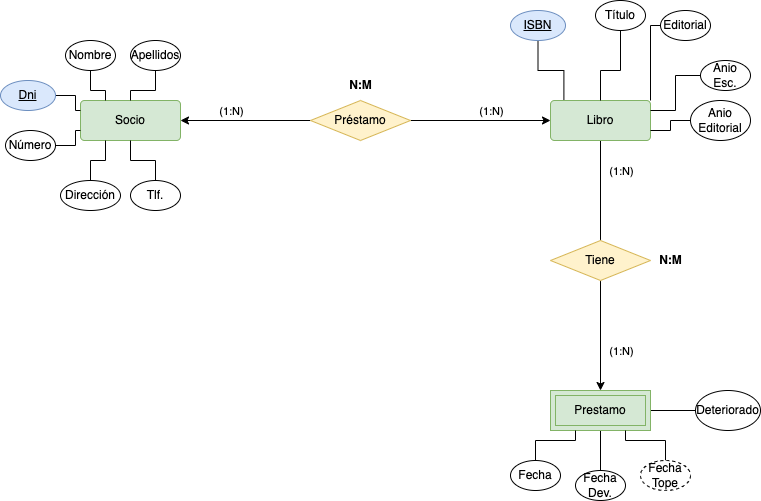

The diagram above was exported from draw.io. Its source (the exported page's mxGraphModel, read from the mxfile embedded in the PNG):
<mxGraphModel dx="1485" dy="1560" grid="1" gridSize="10" guides="1" tooltips="1" connect="1" arrows="1" fold="1" page="1" pageScale="1" pageWidth="827" pageHeight="1169" math="0" shadow="0">
  <root>
    <mxCell id="bANyef0aAl83Zh4w8umx-0" />
    <mxCell id="bANyef0aAl83Zh4w8umx-1" parent="bANyef0aAl83Zh4w8umx-0" />
    <mxCell id="RdmRuz6a3HqPWsIfSm7e-0" style="edgeStyle=orthogonalEdgeStyle;rounded=0;orthogonalLoop=1;jettySize=auto;html=1;entryX=0;entryY=0.5;entryDx=0;entryDy=0;startArrow=none;startFill=0;endArrow=none;endFill=0;" edge="1" parent="bANyef0aAl83Zh4w8umx-1" source="RdmRuz6a3HqPWsIfSm7e-1" target="RdmRuz6a3HqPWsIfSm7e-44">
      <mxGeometry relative="1" as="geometry" />
    </mxCell>
    <mxCell id="RdmRuz6a3HqPWsIfSm7e-49" value="" style="edgeStyle=orthogonalEdgeStyle;rounded=0;orthogonalLoop=1;jettySize=auto;html=1;endArrow=none;endFill=0;" edge="1" parent="bANyef0aAl83Zh4w8umx-1" source="RdmRuz6a3HqPWsIfSm7e-1" target="RdmRuz6a3HqPWsIfSm7e-46">
      <mxGeometry relative="1" as="geometry" />
    </mxCell>
    <mxCell id="RdmRuz6a3HqPWsIfSm7e-1" value="Prestamo" style="shape=ext;margin=3;double=1;whiteSpace=wrap;html=1;align=center;fillColor=#d5e8d4;strokeColor=#82b366;" vertex="1" parent="bANyef0aAl83Zh4w8umx-1">
      <mxGeometry x="530" y="370" width="100" height="40" as="geometry" />
    </mxCell>
    <mxCell id="RdmRuz6a3HqPWsIfSm7e-2" style="edgeStyle=orthogonalEdgeStyle;rounded=0;orthogonalLoop=1;jettySize=auto;html=1;entryX=0;entryY=0.5;entryDx=0;entryDy=0;endArrow=none;endFill=0;startArrow=classic;startFill=1;" edge="1" parent="bANyef0aAl83Zh4w8umx-1" source="RdmRuz6a3HqPWsIfSm7e-4" target="RdmRuz6a3HqPWsIfSm7e-13">
      <mxGeometry relative="1" as="geometry" />
    </mxCell>
    <mxCell id="RdmRuz6a3HqPWsIfSm7e-3" value="(1:N)" style="edgeLabel;html=1;align=center;verticalAlign=middle;resizable=0;points=[];" vertex="1" connectable="0" parent="RdmRuz6a3HqPWsIfSm7e-2">
      <mxGeometry x="0.1969" y="3" relative="1" as="geometry">
        <mxPoint x="-28" y="-7" as="offset" />
      </mxGeometry>
    </mxCell>
    <mxCell id="RdmRuz6a3HqPWsIfSm7e-4" value="Socio" style="rounded=1;arcSize=10;whiteSpace=wrap;html=1;align=center;fillColor=#d5e8d4;strokeColor=#82b366;" vertex="1" parent="bANyef0aAl83Zh4w8umx-1">
      <mxGeometry x="60" y="80" width="100" height="40" as="geometry" />
    </mxCell>
    <mxCell id="RdmRuz6a3HqPWsIfSm7e-5" style="edgeStyle=orthogonalEdgeStyle;rounded=0;orthogonalLoop=1;jettySize=auto;html=1;entryX=0.5;entryY=0;entryDx=0;entryDy=0;endArrow=none;endFill=0;" edge="1" parent="bANyef0aAl83Zh4w8umx-1" source="RdmRuz6a3HqPWsIfSm7e-7" target="RdmRuz6a3HqPWsIfSm7e-10">
      <mxGeometry relative="1" as="geometry" />
    </mxCell>
    <mxCell id="RdmRuz6a3HqPWsIfSm7e-6" value="(1:N)" style="edgeLabel;html=1;align=center;verticalAlign=middle;resizable=0;points=[];" vertex="1" connectable="0" parent="RdmRuz6a3HqPWsIfSm7e-5">
      <mxGeometry x="0.02" y="1" relative="1" as="geometry">
        <mxPoint x="19" y="-21" as="offset" />
      </mxGeometry>
    </mxCell>
    <mxCell id="RdmRuz6a3HqPWsIfSm7e-7" value="Libro" style="rounded=1;arcSize=10;whiteSpace=wrap;html=1;align=center;fillColor=#d5e8d4;strokeColor=#82b366;" vertex="1" parent="bANyef0aAl83Zh4w8umx-1">
      <mxGeometry x="530" y="80" width="100" height="40" as="geometry" />
    </mxCell>
    <mxCell id="RdmRuz6a3HqPWsIfSm7e-8" style="edgeStyle=orthogonalEdgeStyle;rounded=0;orthogonalLoop=1;jettySize=auto;html=1;endArrow=classic;endFill=1;" edge="1" parent="bANyef0aAl83Zh4w8umx-1" source="RdmRuz6a3HqPWsIfSm7e-10" target="RdmRuz6a3HqPWsIfSm7e-1">
      <mxGeometry relative="1" as="geometry" />
    </mxCell>
    <mxCell id="RdmRuz6a3HqPWsIfSm7e-9" value="(1:N)" style="edgeLabel;html=1;align=center;verticalAlign=middle;resizable=0;points=[];" vertex="1" connectable="0" parent="RdmRuz6a3HqPWsIfSm7e-8">
      <mxGeometry y="1" relative="1" as="geometry">
        <mxPoint x="19" y="15" as="offset" />
      </mxGeometry>
    </mxCell>
    <mxCell id="RdmRuz6a3HqPWsIfSm7e-10" value="Tiene" style="shape=rhombus;perimeter=rhombusPerimeter;whiteSpace=wrap;html=1;align=center;fillColor=#fff2cc;strokeColor=#d6b656;" vertex="1" parent="bANyef0aAl83Zh4w8umx-1">
      <mxGeometry x="530" y="220" width="100" height="40" as="geometry" />
    </mxCell>
    <mxCell id="RdmRuz6a3HqPWsIfSm7e-11" style="edgeStyle=orthogonalEdgeStyle;rounded=0;orthogonalLoop=1;jettySize=auto;html=1;entryX=0;entryY=0.5;entryDx=0;entryDy=0;endArrow=classic;endFill=1;" edge="1" parent="bANyef0aAl83Zh4w8umx-1" source="RdmRuz6a3HqPWsIfSm7e-13" target="RdmRuz6a3HqPWsIfSm7e-7">
      <mxGeometry relative="1" as="geometry" />
    </mxCell>
    <mxCell id="RdmRuz6a3HqPWsIfSm7e-12" value="(1:N)" style="edgeLabel;html=1;align=center;verticalAlign=middle;resizable=0;points=[];" vertex="1" connectable="0" parent="RdmRuz6a3HqPWsIfSm7e-11">
      <mxGeometry x="0.04" y="3" relative="1" as="geometry">
        <mxPoint x="7" y="-7" as="offset" />
      </mxGeometry>
    </mxCell>
    <mxCell id="RdmRuz6a3HqPWsIfSm7e-13" value="Préstamo" style="shape=rhombus;perimeter=rhombusPerimeter;whiteSpace=wrap;html=1;align=center;fillColor=#fff2cc;strokeColor=#d6b656;" vertex="1" parent="bANyef0aAl83Zh4w8umx-1">
      <mxGeometry x="290" y="80" width="100" height="40" as="geometry" />
    </mxCell>
    <mxCell id="RdmRuz6a3HqPWsIfSm7e-14" value="&lt;b&gt;N:M&lt;/b&gt;" style="text;html=1;align=center;verticalAlign=middle;resizable=0;points=[];autosize=1;strokeColor=none;fillColor=none;" vertex="1" parent="bANyef0aAl83Zh4w8umx-1">
      <mxGeometry x="315" y="50" width="50" height="30" as="geometry" />
    </mxCell>
    <mxCell id="RdmRuz6a3HqPWsIfSm7e-15" value="&lt;b&gt;N:M&lt;/b&gt;" style="text;html=1;align=center;verticalAlign=middle;resizable=0;points=[];autosize=1;strokeColor=none;fillColor=none;" vertex="1" parent="bANyef0aAl83Zh4w8umx-1">
      <mxGeometry x="625" y="225" width="50" height="30" as="geometry" />
    </mxCell>
    <mxCell id="RdmRuz6a3HqPWsIfSm7e-22" style="edgeStyle=orthogonalEdgeStyle;rounded=0;orthogonalLoop=1;jettySize=auto;html=1;entryX=0;entryY=0.25;entryDx=0;entryDy=0;startArrow=none;startFill=0;endArrow=none;endFill=0;" edge="1" parent="bANyef0aAl83Zh4w8umx-1" source="RdmRuz6a3HqPWsIfSm7e-23" target="RdmRuz6a3HqPWsIfSm7e-4">
      <mxGeometry relative="1" as="geometry" />
    </mxCell>
    <mxCell id="RdmRuz6a3HqPWsIfSm7e-23" value="Dni" style="ellipse;whiteSpace=wrap;html=1;align=center;fontStyle=4;fillColor=#dae8fc;strokeColor=#6c8ebf;" vertex="1" parent="bANyef0aAl83Zh4w8umx-1">
      <mxGeometry x="-20" y="60" width="55" height="30" as="geometry" />
    </mxCell>
    <mxCell id="RdmRuz6a3HqPWsIfSm7e-24" style="edgeStyle=orthogonalEdgeStyle;rounded=0;orthogonalLoop=1;jettySize=auto;html=1;entryX=0;entryY=0.75;entryDx=0;entryDy=0;startArrow=none;startFill=0;endArrow=none;endFill=0;" edge="1" parent="bANyef0aAl83Zh4w8umx-1" source="RdmRuz6a3HqPWsIfSm7e-25" target="RdmRuz6a3HqPWsIfSm7e-4">
      <mxGeometry relative="1" as="geometry" />
    </mxCell>
    <mxCell id="RdmRuz6a3HqPWsIfSm7e-25" value="Número" style="ellipse;whiteSpace=wrap;html=1;align=center;" vertex="1" parent="bANyef0aAl83Zh4w8umx-1">
      <mxGeometry x="-15" y="110" width="50" height="30" as="geometry" />
    </mxCell>
    <mxCell id="RdmRuz6a3HqPWsIfSm7e-26" style="edgeStyle=orthogonalEdgeStyle;rounded=0;orthogonalLoop=1;jettySize=auto;html=1;entryX=0.25;entryY=0;entryDx=0;entryDy=0;startArrow=none;startFill=0;endArrow=none;endFill=0;" edge="1" parent="bANyef0aAl83Zh4w8umx-1" source="RdmRuz6a3HqPWsIfSm7e-27" target="RdmRuz6a3HqPWsIfSm7e-4">
      <mxGeometry relative="1" as="geometry" />
    </mxCell>
    <mxCell id="RdmRuz6a3HqPWsIfSm7e-27" value="Nombre" style="ellipse;whiteSpace=wrap;html=1;align=center;" vertex="1" parent="bANyef0aAl83Zh4w8umx-1">
      <mxGeometry x="45" y="20" width="50" height="30" as="geometry" />
    </mxCell>
    <mxCell id="RdmRuz6a3HqPWsIfSm7e-28" style="edgeStyle=orthogonalEdgeStyle;rounded=0;orthogonalLoop=1;jettySize=auto;html=1;entryX=0.5;entryY=0;entryDx=0;entryDy=0;startArrow=none;startFill=0;endArrow=none;endFill=0;" edge="1" parent="bANyef0aAl83Zh4w8umx-1" source="RdmRuz6a3HqPWsIfSm7e-29" target="RdmRuz6a3HqPWsIfSm7e-4">
      <mxGeometry relative="1" as="geometry" />
    </mxCell>
    <mxCell id="RdmRuz6a3HqPWsIfSm7e-29" value="Apellidos" style="ellipse;whiteSpace=wrap;html=1;align=center;" vertex="1" parent="bANyef0aAl83Zh4w8umx-1">
      <mxGeometry x="110" y="20" width="50" height="30" as="geometry" />
    </mxCell>
    <mxCell id="RdmRuz6a3HqPWsIfSm7e-30" style="edgeStyle=orthogonalEdgeStyle;rounded=0;orthogonalLoop=1;jettySize=auto;html=1;entryX=0.25;entryY=1;entryDx=0;entryDy=0;startArrow=none;startFill=0;endArrow=none;endFill=0;" edge="1" parent="bANyef0aAl83Zh4w8umx-1" source="RdmRuz6a3HqPWsIfSm7e-31" target="RdmRuz6a3HqPWsIfSm7e-4">
      <mxGeometry relative="1" as="geometry" />
    </mxCell>
    <mxCell id="RdmRuz6a3HqPWsIfSm7e-31" value="Dirección" style="ellipse;whiteSpace=wrap;html=1;align=center;" vertex="1" parent="bANyef0aAl83Zh4w8umx-1">
      <mxGeometry x="40" y="160" width="60" height="30" as="geometry" />
    </mxCell>
    <mxCell id="RdmRuz6a3HqPWsIfSm7e-32" style="edgeStyle=orthogonalEdgeStyle;rounded=0;orthogonalLoop=1;jettySize=auto;html=1;entryX=0.5;entryY=1;entryDx=0;entryDy=0;startArrow=none;startFill=0;endArrow=none;endFill=0;" edge="1" parent="bANyef0aAl83Zh4w8umx-1" source="RdmRuz6a3HqPWsIfSm7e-33" target="RdmRuz6a3HqPWsIfSm7e-4">
      <mxGeometry relative="1" as="geometry" />
    </mxCell>
    <mxCell id="RdmRuz6a3HqPWsIfSm7e-33" value="Tlf." style="ellipse;whiteSpace=wrap;html=1;align=center;" vertex="1" parent="bANyef0aAl83Zh4w8umx-1">
      <mxGeometry x="110" y="160" width="50" height="30" as="geometry" />
    </mxCell>
    <mxCell id="RdmRuz6a3HqPWsIfSm7e-34" style="edgeStyle=orthogonalEdgeStyle;rounded=0;orthogonalLoop=1;jettySize=auto;html=1;entryX=0.134;entryY=-0.02;entryDx=0;entryDy=0;entryPerimeter=0;startArrow=none;startFill=0;endArrow=none;endFill=0;" edge="1" parent="bANyef0aAl83Zh4w8umx-1" source="RdmRuz6a3HqPWsIfSm7e-35" target="RdmRuz6a3HqPWsIfSm7e-7">
      <mxGeometry relative="1" as="geometry" />
    </mxCell>
    <mxCell id="RdmRuz6a3HqPWsIfSm7e-35" value="ISBN" style="ellipse;whiteSpace=wrap;html=1;align=center;fontStyle=4;fillColor=#dae8fc;strokeColor=#6c8ebf;" vertex="1" parent="bANyef0aAl83Zh4w8umx-1">
      <mxGeometry x="490" y="-10" width="55" height="30" as="geometry" />
    </mxCell>
    <mxCell id="RdmRuz6a3HqPWsIfSm7e-36" style="edgeStyle=orthogonalEdgeStyle;rounded=0;orthogonalLoop=1;jettySize=auto;html=1;startArrow=none;startFill=0;endArrow=none;endFill=0;" edge="1" parent="bANyef0aAl83Zh4w8umx-1" source="RdmRuz6a3HqPWsIfSm7e-37">
      <mxGeometry relative="1" as="geometry">
        <mxPoint x="630" y="80" as="targetPoint" />
        <Array as="points">
          <mxPoint x="630" y="5" />
          <mxPoint x="630" y="80" />
        </Array>
      </mxGeometry>
    </mxCell>
    <mxCell id="RdmRuz6a3HqPWsIfSm7e-37" value="Editorial" style="ellipse;whiteSpace=wrap;html=1;align=center;" vertex="1" parent="bANyef0aAl83Zh4w8umx-1">
      <mxGeometry x="640" y="-10" width="50" height="30" as="geometry" />
    </mxCell>
    <mxCell id="RdmRuz6a3HqPWsIfSm7e-38" style="edgeStyle=orthogonalEdgeStyle;rounded=0;orthogonalLoop=1;jettySize=auto;html=1;entryX=0.5;entryY=0;entryDx=0;entryDy=0;startArrow=none;startFill=0;endArrow=none;endFill=0;" edge="1" parent="bANyef0aAl83Zh4w8umx-1" source="RdmRuz6a3HqPWsIfSm7e-39" target="RdmRuz6a3HqPWsIfSm7e-7">
      <mxGeometry relative="1" as="geometry">
        <Array as="points">
          <mxPoint x="600" y="50" />
          <mxPoint x="580" y="50" />
        </Array>
      </mxGeometry>
    </mxCell>
    <mxCell id="RdmRuz6a3HqPWsIfSm7e-39" value="Título" style="ellipse;whiteSpace=wrap;html=1;align=center;" vertex="1" parent="bANyef0aAl83Zh4w8umx-1">
      <mxGeometry x="575" y="-20" width="50" height="30" as="geometry" />
    </mxCell>
    <mxCell id="RdmRuz6a3HqPWsIfSm7e-40" style="edgeStyle=orthogonalEdgeStyle;rounded=0;orthogonalLoop=1;jettySize=auto;html=1;entryX=1;entryY=0.25;entryDx=0;entryDy=0;startArrow=none;startFill=0;endArrow=none;endFill=0;" edge="1" parent="bANyef0aAl83Zh4w8umx-1" source="RdmRuz6a3HqPWsIfSm7e-41" target="RdmRuz6a3HqPWsIfSm7e-7">
      <mxGeometry relative="1" as="geometry" />
    </mxCell>
    <mxCell id="RdmRuz6a3HqPWsIfSm7e-41" value="Anio Esc." style="ellipse;whiteSpace=wrap;html=1;align=center;" vertex="1" parent="bANyef0aAl83Zh4w8umx-1">
      <mxGeometry x="680" y="40" width="50" height="30" as="geometry" />
    </mxCell>
    <mxCell id="RdmRuz6a3HqPWsIfSm7e-42" style="edgeStyle=orthogonalEdgeStyle;rounded=0;orthogonalLoop=1;jettySize=auto;html=1;entryX=1;entryY=0.75;entryDx=0;entryDy=0;startArrow=none;startFill=0;endArrow=none;endFill=0;" edge="1" parent="bANyef0aAl83Zh4w8umx-1" source="RdmRuz6a3HqPWsIfSm7e-43" target="RdmRuz6a3HqPWsIfSm7e-7">
      <mxGeometry relative="1" as="geometry" />
    </mxCell>
    <mxCell id="RdmRuz6a3HqPWsIfSm7e-43" value="Anio Editorial" style="ellipse;whiteSpace=wrap;html=1;align=center;" vertex="1" parent="bANyef0aAl83Zh4w8umx-1">
      <mxGeometry x="670" y="80" width="60" height="40" as="geometry" />
    </mxCell>
    <mxCell id="RdmRuz6a3HqPWsIfSm7e-44" value="Deteriorado" style="ellipse;whiteSpace=wrap;html=1;align=center;" vertex="1" parent="bANyef0aAl83Zh4w8umx-1">
      <mxGeometry x="675" y="370" width="65" height="40" as="geometry" />
    </mxCell>
    <mxCell id="RdmRuz6a3HqPWsIfSm7e-48" style="edgeStyle=orthogonalEdgeStyle;rounded=0;orthogonalLoop=1;jettySize=auto;html=1;entryX=0.25;entryY=1;entryDx=0;entryDy=0;endArrow=none;endFill=0;" edge="1" parent="bANyef0aAl83Zh4w8umx-1" source="RdmRuz6a3HqPWsIfSm7e-45" target="RdmRuz6a3HqPWsIfSm7e-1">
      <mxGeometry relative="1" as="geometry" />
    </mxCell>
    <mxCell id="RdmRuz6a3HqPWsIfSm7e-45" value="Fecha" style="ellipse;whiteSpace=wrap;html=1;align=center;" vertex="1" parent="bANyef0aAl83Zh4w8umx-1">
      <mxGeometry x="490" y="440" width="50" height="30" as="geometry" />
    </mxCell>
    <mxCell id="RdmRuz6a3HqPWsIfSm7e-46" value="Fecha Dev." style="ellipse;whiteSpace=wrap;html=1;align=center;" vertex="1" parent="bANyef0aAl83Zh4w8umx-1">
      <mxGeometry x="555" y="450" width="50" height="30" as="geometry" />
    </mxCell>
    <mxCell id="RdmRuz6a3HqPWsIfSm7e-50" style="edgeStyle=orthogonalEdgeStyle;rounded=0;orthogonalLoop=1;jettySize=auto;html=1;entryX=0.75;entryY=1;entryDx=0;entryDy=0;endArrow=none;endFill=0;" edge="1" parent="bANyef0aAl83Zh4w8umx-1" source="RdmRuz6a3HqPWsIfSm7e-47" target="RdmRuz6a3HqPWsIfSm7e-1">
      <mxGeometry relative="1" as="geometry" />
    </mxCell>
    <mxCell id="RdmRuz6a3HqPWsIfSm7e-47" value="Fecha Tope" style="ellipse;whiteSpace=wrap;html=1;align=center;dashed=1;" vertex="1" parent="bANyef0aAl83Zh4w8umx-1">
      <mxGeometry x="620" y="440" width="50" height="30" as="geometry" />
    </mxCell>
  </root>
</mxGraphModel>